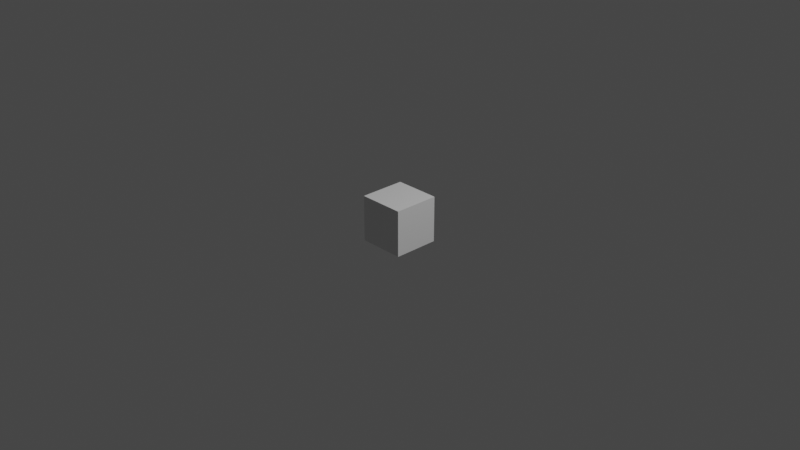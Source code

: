 # Source: Paricle.blend  (saved by Blender 3.6.11; exported with 4.5.12 LTS)
import bpy
from mathutils import Matrix  # noqa: F401  (used for matrix-valued properties, if any)

bpy.ops.wm.read_factory_settings(use_empty=True)
scene = bpy.context.scene
scene.name = 'Scene'

# ---- collections
col_collection = bpy.data.collections.new('Collection'); scene.collection.children.link(col_collection)

# ---- materials (node trees are filled in below, after node groups)
mat_material = bpy.data.materials.new('Material')
mat_material.alpha_threshold = 0.0
mat_material.use_transparent_shadow = False
mat_material.roughness = 0.5
mat_material.line_color = (0.0, 0.0, 0.0, 1.0)

# ---- material node trees
mat_material.use_nodes = True; mat_material.node_tree.nodes.clear()
_N = mat_material.node_tree.nodes; _L = mat_material.node_tree.links
n0 = _N.new('ShaderNodeOutputMaterial'); n0.name = 'Material Output'; n0.location = (300, 300)
n1 = _N.new('ShaderNodeBsdfPrincipled'); n1.name = 'Principled BSDF'; n1.location = (10, 300)
n1.distribution = 'GGX'
n1.subsurface_method = 'RANDOM_WALK_SKIN'
n1.inputs[3].default_value = 1.45
n1.inputs[27].default_value = (0.0, 0.0, 0.0, 1.0)
n1.inputs[28].default_value = 1.0
_L.new(n1.outputs[0], n0.inputs[0])
n0.is_active_output = True

# ---- world
world_world = bpy.data.worlds.new('World'); scene.world = world_world
world_world.use_nodes = True; world_world.node_tree.nodes.clear()
_N = world_world.node_tree.nodes; _L = world_world.node_tree.links
n0 = _N.new('ShaderNodeOutputWorld'); n0.name = 'World Output'; n0.location = (300, 300)
n1 = _N.new('ShaderNodeBackground'); n1.name = 'Background'; n1.location = (10, 300)
n1.inputs[0].default_value = (0.05088, 0.05088, 0.05088, 1.0)
_L.new(n1.outputs[0], n0.inputs[0])
n0.is_active_output = True
world_world.color = (0.05088, 0.05088, 0.05088)
world_world.use_sun_shadow = False
world_world.sun_shadow_jitter_overblur = 0.0

# ---- cameras
cam_camera = bpy.data.cameras.new('Camera')
cam_camera.clip_end = 100.0
cam_camera.ortho_scale = 7.314

# ---- lights
light_light = bpy.data.lights.new('Light', 'POINT')
light_light.transmission_factor = 0.0
light_light.energy = 1000.0
light_light.shadow_soft_size = 0.1
light_light.shadow_maximum_resolution = 0.006
light_light.use_absolute_resolution = True

# ---- meshes
me_cube = bpy.data.meshes.new('Cube')
me_cube.from_pydata([(1.0, 1.0, 1.0), (1.0, 1.0, -1.0), (1.0, -1.0, 1.0), (1.0, -1.0, -1.0), (-1.0, 1.0, 1.0), (-1.0, 1.0, -1.0), (-1.0, -1.0, 1.0), (-1.0, -1.0, -1.0)], [], [(0, 4, 6, 2), (3, 2, 6, 7), (7, 6, 4, 5), (5, 1, 3, 7), (1, 0, 2, 3), (5, 4, 0, 1)])
_uv = me_cube.uv_layers.new(name='UVMap')
_uv.uv.foreach_set('vector', [0.625, 0.5, 0.875, 0.5, 0.875, 0.75, 0.625, 0.75, 0.375, 0.75, 0.625, 0.75, 0.625, 1.0, 0.375, 1.0, 0.375, 0.0, 0.625, 0.0, 0.625, 0.25, 0.375, 0.25, 0.125, 0.5, 0.375, 0.5, 0.375, 0.75, 0.125, 0.75, 0.375, 0.5, 0.625, 0.5, 0.625, 0.75, 0.375, 0.75, 0.375, 0.25, 0.625, 0.25, 0.625, 0.5, 0.375, 0.5])
me_cube.materials.append(mat_material)
me_cube.use_mirror_vertex_groups = False
me_cube.update()

# ---- objects
ob_cube = bpy.data.objects.new('Cube', me_cube)
ob_light = bpy.data.objects.new('Light', light_light)
ob_camera = bpy.data.objects.new('Camera', cam_camera)

# ---- transforms, parenting, visibility, modifiers, constraints
ob_cube.location = (0.0, 0.0, 0.0)
ob_cube.scale = (0.25, 0.25, 0.25)
ob_cube.lock_rotations_4d = False
ob_cube.empty_display_type = 'ARROWS'
ob_cube.lineart.crease_threshold = 0.0
ob_light.location = (4.076, 1.005, 5.904)
ob_light.rotation_euler = (0.6503, 0.05522, 1.866)
ob_light.lock_rotations_4d = False
ob_light.empty_display_type = 'ARROWS'
ob_light.color = (0.0, 0.0, 0.0, 0.0)
ob_light.lineart.crease_threshold = 0.0
ob_camera.location = (7.359, -6.926, 4.958)
ob_camera.rotation_euler = (1.109, 0.0, 0.8149)
ob_camera.lock_rotations_4d = False
ob_camera.empty_display_type = 'ARROWS'
ob_camera.color = (0.0, 0.0, 0.0, 0.0)
ob_camera.display_type = 'WIRE'
ob_camera.lineart.crease_threshold = 0.0

# ---- collection membership
col_collection.objects.link(ob_cube)
col_collection.objects.link(ob_light)
col_collection.objects.link(ob_camera)

# ---- scene / render settings (as saved in the file)
scene.camera = ob_camera
scene.frame_start = 1; scene.frame_end = 250; scene.frame_set(1)
scene.render.engine = 'BLENDER_EEVEE_NEXT'
scene.cycles.sampling_pattern = 'TABULATED_SOBOL'
scene.view_settings.view_transform = 'Filmic'
bpy.context.view_layer.update()

